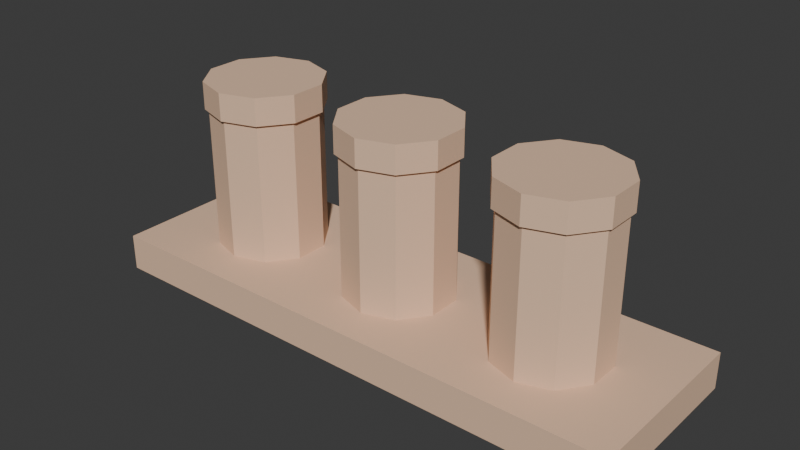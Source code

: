 # Source: SUB_Temperos_v01.blend  (saved by Blender 4.2.66; exported with 4.5.12 LTS)
import bpy
from mathutils import Matrix  # noqa: F401  (used for matrix-valued properties, if any)

bpy.ops.wm.read_factory_settings(use_empty=True)
scene = bpy.context.scene
scene.name = 'Scene'

# ---- collections
col_sub_temperos_v01 = bpy.data.collections.new('SUB_Temperos_v01'); scene.collection.children.link(col_sub_temperos_v01)

# ---- materials (node trees are filled in below, after node groups)
mat_polyroom_pbr = bpy.data.materials.new('Polyroom_PBR')

# ---- material node trees
mat_polyroom_pbr.use_nodes = True; mat_polyroom_pbr.node_tree.nodes.clear()
_N = mat_polyroom_pbr.node_tree.nodes; _L = mat_polyroom_pbr.node_tree.links
n0 = _N.new('ShaderNodeOutputMaterial'); n0.name = 'Material Output'; n0.location = (300, 0)
n1 = _N.new('ShaderNodeBsdfPrincipled'); n1.name = 'Principled BSDF'; n1.location = (0, 0)
n1.inputs[2].default_value = 0.8
n2 = _N.new('ShaderNodeVertexColor'); n2.name = 'Color Attribute'; n2.location = (-300, 0)
n2.layer_name = 'Color'
_L.new(n2.outputs[0], n1.inputs[0])
_L.new(n1.outputs[0], n0.inputs[0])
n0.is_active_output = True

# ---- world
world_world = bpy.data.worlds.new('World'); scene.world = world_world
world_world.use_nodes = True; world_world.node_tree.nodes.clear()
_N = world_world.node_tree.nodes; _L = world_world.node_tree.links
n0 = _N.new('ShaderNodeOutputWorld'); n0.name = 'World Output'; n0.location = (300, 300)
n1 = _N.new('ShaderNodeBackground'); n1.name = 'Background'; n1.location = (10, 300)
n1.inputs[0].default_value = (0.05088, 0.05088, 0.05088, 1.0)
_L.new(n1.outputs[0], n0.inputs[0])
n0.is_active_output = True
world_world.color = (0.05088, 0.05088, 0.05088)
world_world.sun_shadow_jitter_overblur = 0.0

# ---- meshes
me_sub_temperos_v01 = bpy.data.meshes.new('SUB_Temperos_v01')
me_sub_temperos_v01.from_pydata([(-0.15, -0.05, 0.0), (-0.15, -0.05, 0.02), (-0.15, 0.05, 0.0), (-0.15, 0.05, 0.02), (0.15, -0.05, 0.0), (0.15, -0.05, 0.02), (0.15, 0.05, 0.0), (0.15, 0.05, 0.02), (-0.09, 0.03, 0.02), (-0.09, 0.03, 0.1), (-0.07237, 0.02427, 0.02), (-0.07237, 0.02427, 0.1), (-0.06147, 0.009271, 0.02), (-0.06147, 0.009271, 0.1), (-0.06147, -0.009271, 0.02), (-0.06147, -0.009271, 0.1), (-0.07237, -0.02427, 0.02), (-0.07237, -0.02427, 0.1), (-0.09, -0.03, 0.02), (-0.09, -0.03, 0.1), (-0.1076, -0.02427, 0.02), (-0.1076, -0.02427, 0.1), (-0.1185, -0.009271, 0.02), (-0.1185, -0.009271, 0.1), (-0.1185, 0.009271, 0.02), (-0.1185, 0.009271, 0.1), (-0.1076, 0.02427, 0.02), (-0.1076, 0.02427, 0.1), (-0.09, 0.032, 0.0975), (-0.09, 0.032, 0.1125), (-0.07119, 0.02589, 0.0975), (-0.07119, 0.02589, 0.1125), (-0.05957, 0.009889, 0.0975), (-0.05957, 0.009889, 0.1125), (-0.05957, -0.009889, 0.0975), (-0.05957, -0.009889, 0.1125), (-0.07119, -0.02589, 0.0975), (-0.07119, -0.02589, 0.1125), (-0.09, -0.032, 0.0975), (-0.09, -0.032, 0.1125), (-0.1088, -0.02589, 0.0975), (-0.1088, -0.02589, 0.1125), (-0.1204, -0.009889, 0.0975), (-0.1204, -0.009889, 0.1125), (-0.1204, 0.009889, 0.0975), (-0.1204, 0.009889, 0.1125), (-0.1088, 0.02589, 0.0975), (-0.1088, 0.02589, 0.1125), (0.0, 0.03, 0.02), (0.0, 0.03, 0.1), (0.01763, 0.02427, 0.02), (0.01763, 0.02427, 0.1), (0.02853, 0.009271, 0.02), (0.02853, 0.009271, 0.1), (0.02853, -0.009271, 0.02), (0.02853, -0.009271, 0.1), (0.01763, -0.02427, 0.02), (0.01763, -0.02427, 0.1), (0.0, -0.03, 0.02), (0.0, -0.03, 0.1), (-0.01763, -0.02427, 0.02), (-0.01763, -0.02427, 0.1), (-0.02853, -0.009271, 0.02), (-0.02853, -0.009271, 0.1), (-0.02853, 0.009271, 0.02), (-0.02853, 0.009271, 0.1), (-0.01763, 0.02427, 0.02), (-0.01763, 0.02427, 0.1), (0.0, 0.032, 0.0975), (0.0, 0.032, 0.1125), (0.01881, 0.02589, 0.0975), (0.01881, 0.02589, 0.1125), (0.03043, 0.009889, 0.0975), (0.03043, 0.009889, 0.1125), (0.03043, -0.009889, 0.0975), (0.03043, -0.009889, 0.1125), (0.01881, -0.02589, 0.0975), (0.01881, -0.02589, 0.1125), (0.0, -0.032, 0.0975), (0.0, -0.032, 0.1125), (-0.01881, -0.02589, 0.0975), (-0.01881, -0.02589, 0.1125), (-0.03043, -0.009889, 0.0975), (-0.03043, -0.009889, 0.1125), (-0.03043, 0.009889, 0.0975), (-0.03043, 0.009889, 0.1125), (-0.01881, 0.02589, 0.0975), (-0.01881, 0.02589, 0.1125), (0.09, 0.03, 0.02), (0.09, 0.03, 0.1), (0.1076, 0.02427, 0.02), (0.1076, 0.02427, 0.1), (0.1185, 0.009271, 0.02), (0.1185, 0.009271, 0.1), (0.1185, -0.009271, 0.02), (0.1185, -0.009271, 0.1), (0.1076, -0.02427, 0.02), (0.1076, -0.02427, 0.1), (0.09, -0.03, 0.02), (0.09, -0.03, 0.1), (0.07237, -0.02427, 0.02), (0.07237, -0.02427, 0.1), (0.06147, -0.009271, 0.02), (0.06147, -0.009271, 0.1), (0.06147, 0.009271, 0.02), (0.06147, 0.009271, 0.1), (0.07237, 0.02427, 0.02), (0.07237, 0.02427, 0.1), (0.09, 0.032, 0.0975), (0.09, 0.032, 0.1125), (0.1088, 0.02589, 0.0975), (0.1088, 0.02589, 0.1125), (0.1204, 0.009889, 0.0975), (0.1204, 0.009889, 0.1125), (0.1204, -0.009889, 0.0975), (0.1204, -0.009889, 0.1125), (0.1088, -0.02589, 0.0975), (0.1088, -0.02589, 0.1125), (0.09, -0.032, 0.0975), (0.09, -0.032, 0.1125), (0.07119, -0.02589, 0.0975), (0.07119, -0.02589, 0.1125), (0.05957, -0.009889, 0.0975), (0.05957, -0.009889, 0.1125), (0.05957, 0.009889, 0.0975), (0.05957, 0.009889, 0.1125), (0.07119, 0.02589, 0.0975), (0.07119, 0.02589, 0.1125)], [], [(0, 1, 3, 2), (2, 3, 7, 6), (6, 7, 5, 4), (4, 5, 1, 0), (2, 6, 4, 0), (7, 3, 1, 5), (8, 9, 11, 10), (10, 11, 13, 12), (12, 13, 15, 14), (14, 15, 17, 16), (16, 17, 19, 18), (18, 19, 21, 20), (20, 21, 23, 22), (22, 23, 25, 24), (11, 9, 27, 25, 23, 21, 19, 17, 15, 13), (24, 25, 27, 26), (26, 27, 9, 8), (8, 10, 12, 14, 16, 18, 20, 22, 24, 26), (28, 29, 31, 30), (30, 31, 33, 32), (32, 33, 35, 34), (34, 35, 37, 36), (36, 37, 39, 38), (38, 39, 41, 40), (40, 41, 43, 42), (42, 43, 45, 44), (31, 29, 47, 45, 43, 41, 39, 37, 35, 33), (44, 45, 47, 46), (46, 47, 29, 28), (28, 30, 32, 34, 36, 38, 40, 42, 44, 46), (48, 49, 51, 50), (50, 51, 53, 52), (52, 53, 55, 54), (54, 55, 57, 56), (56, 57, 59, 58), (58, 59, 61, 60), (60, 61, 63, 62), (62, 63, 65, 64), (51, 49, 67, 65, 63, 61, 59, 57, 55, 53), (64, 65, 67, 66), (66, 67, 49, 48), (48, 50, 52, 54, 56, 58, 60, 62, 64, 66), (68, 69, 71, 70), (70, 71, 73, 72), (72, 73, 75, 74), (74, 75, 77, 76), (76, 77, 79, 78), (78, 79, 81, 80), (80, 81, 83, 82), (82, 83, 85, 84), (71, 69, 87, 85, 83, 81, 79, 77, 75, 73), (84, 85, 87, 86), (86, 87, 69, 68), (68, 70, 72, 74, 76, 78, 80, 82, 84, 86), (88, 89, 91, 90), (90, 91, 93, 92), (92, 93, 95, 94), (94, 95, 97, 96), (96, 97, 99, 98), (98, 99, 101, 100), (100, 101, 103, 102), (102, 103, 105, 104), (91, 89, 107, 105, 103, 101, 99, 97, 95, 93), (104, 105, 107, 106), (106, 107, 89, 88), (88, 90, 92, 94, 96, 98, 100, 102, 104, 106), (108, 109, 111, 110), (110, 111, 113, 112), (112, 113, 115, 114), (114, 115, 117, 116), (116, 117, 119, 118), (118, 119, 121, 120), (120, 121, 123, 122), (122, 123, 125, 124), (111, 109, 127, 125, 123, 121, 119, 117, 115, 113), (124, 125, 127, 126), (126, 127, 109, 108), (108, 110, 112, 114, 116, 118, 120, 122, 124, 126)])
_uv = me_sub_temperos_v01.uv_layers.new(name='UVMap')
_uv.uv.foreach_set('vector', [0.005645, 0.896, 0.005645, 0.896, 0.3024, 0.896, 0.3024, 0.896, 0.6105, 0.005645, 0.6105, 0.005645, 0.6105, 0.896, 0.6105, 0.896, 0.6105, 0.896, 0.6105, 0.896, 0.3137, 0.896, 0.3137, 0.896, 0.3137, 0.896, 0.3137, 0.896, 0.3137, 0.005645, 0.3137, 0.005645, 0.6105, 0.005645, 0.6105, 0.896, 0.3137, 0.896, 0.3137, 0.005645, 0.3024, 0.005645, 0.3024, 0.896, 0.005645, 0.896, 0.005645, 0.005645, 0.8984, 0.5862, 0.8984, 0.5862, 0.8461, 0.5692, 0.8461, 0.5692, 0.8461, 0.5692, 0.8461, 0.5692, 0.8137, 0.5246, 0.8137, 0.5246, 0.8137, 0.5246, 0.8137, 0.5246, 0.8137, 0.4696, 0.8137, 0.4696, 0.8137, 0.4696, 0.8137, 0.4696, 0.8461, 0.4251, 0.8461, 0.4251, 0.8461, 0.4251, 0.8461, 0.4251, 0.8984, 0.4081, 0.8984, 0.4081, 0.8984, 0.6093, 0.8984, 0.6093, 0.8461, 0.6263, 0.8461, 0.6263, 0.8461, 0.6263, 0.8461, 0.6263, 0.8137, 0.6708, 0.8137, 0.6708, 0.8137, 0.6708, 0.8137, 0.6708, 0.8137, 0.7259, 0.8137, 0.7259, 0.9507, 0.7704, 0.8984, 0.7874, 0.8461, 0.7704, 0.8137, 0.7259, 0.8137, 0.6708, 0.8461, 0.6263, 0.8984, 0.6093, 0.9507, 0.6263, 0.9831, 0.6708, 0.9831, 0.7259, 0.8137, 0.7259, 0.8137, 0.7259, 0.8461, 0.7704, 0.8461, 0.7704, 0.8461, 0.7704, 0.8461, 0.7704, 0.8984, 0.7874, 0.8984, 0.7874, 0.8984, 0.5862, 0.8461, 0.5692, 0.8137, 0.5246, 0.8137, 0.4696, 0.8461, 0.4251, 0.8984, 0.4081, 0.9507, 0.4251, 0.9831, 0.4696, 0.9831, 0.5246, 0.9507, 0.5692, 0.7121, 0.3968, 0.7121, 0.3968, 0.6563, 0.3787, 0.6563, 0.3787, 0.6563, 0.3787, 0.6563, 0.3787, 0.6218, 0.3312, 0.6218, 0.3312, 0.6218, 0.3312, 0.6218, 0.3312, 0.6218, 0.2725, 0.6218, 0.2725, 0.6218, 0.2725, 0.6218, 0.2725, 0.6563, 0.225, 0.6563, 0.225, 0.6563, 0.225, 0.6563, 0.225, 0.7121, 0.2069, 0.7121, 0.2069, 0.7121, 0.4081, 0.7121, 0.4081, 0.6563, 0.4262, 0.6563, 0.4262, 0.6563, 0.4262, 0.6563, 0.4262, 0.6218, 0.4737, 0.6218, 0.4737, 0.6218, 0.4737, 0.6218, 0.4737, 0.6218, 0.5324, 0.6218, 0.5324, 0.7679, 0.5799, 0.7121, 0.598, 0.6563, 0.5799, 0.6218, 0.5324, 0.6218, 0.4737, 0.6563, 0.4262, 0.7121, 0.4081, 0.7679, 0.4262, 0.8024, 0.4737, 0.8024, 0.5324, 0.6218, 0.5324, 0.6218, 0.5324, 0.6563, 0.5799, 0.6563, 0.5799, 0.6563, 0.5799, 0.6563, 0.5799, 0.7121, 0.598, 0.7121, 0.598, 0.7121, 0.3968, 0.6563, 0.3787, 0.6218, 0.3312, 0.6218, 0.2725, 0.6563, 0.225, 0.7121, 0.2069, 0.7679, 0.225, 0.8024, 0.2725, 0.8024, 0.3312, 0.7679, 0.3787, 0.8461, 0.3679, 0.8461, 0.3679, 0.8137, 0.3234, 0.8137, 0.3234, 0.8137, 0.3234, 0.8137, 0.3234, 0.8137, 0.2684, 0.8137, 0.2684, 0.8137, 0.2684, 0.8137, 0.2684, 0.8461, 0.2239, 0.8461, 0.2239, 0.8461, 0.2239, 0.8461, 0.2239, 0.8984, 0.2069, 0.8984, 0.2069, 0.8984, 0.2069, 0.8984, 0.2069, 0.9507, 0.2239, 0.9507, 0.2239, 0.9507, 0.2239, 0.9507, 0.2239, 0.8984, 0.2069, 0.8984, 0.2069, 0.8984, 0.2069, 0.8984, 0.2069, 0.8461, 0.2239, 0.8461, 0.2239, 0.8461, 0.2239, 0.8461, 0.2239, 0.8137, 0.2684, 0.8137, 0.2684, 0.8984, 0.3849, 0.8461, 0.3679, 0.8137, 0.3234, 0.8137, 0.2684, 0.8461, 0.2239, 0.8984, 0.2069, 0.9507, 0.2239, 0.9831, 0.2684, 0.9831, 0.3234, 0.9507, 0.3679, 0.8137, 0.2684, 0.8137, 0.2684, 0.8137, 0.3234, 0.8137, 0.3234, 0.8137, 0.3234, 0.8137, 0.3234, 0.8461, 0.3679, 0.8461, 0.3679, 0.8461, 0.3679, 0.8137, 0.3234, 0.8137, 0.2684, 0.8461, 0.2239, 0.8984, 0.2069, 0.9507, 0.2239, 0.9831, 0.2684, 0.9831, 0.3234, 0.9507, 0.3679, 0.8984, 0.3849, 0.6218, 0.13, 0.6218, 0.13, 0.6218, 0.07127, 0.6218, 0.07127, 0.6218, 0.07127, 0.6218, 0.07127, 0.6563, 0.02378, 0.6563, 0.02378, 0.6563, 0.02378, 0.6563, 0.02378, 0.7121, 0.005645, 0.7121, 0.005645, 0.7121, 0.005645, 0.7121, 0.005645, 0.7679, 0.02378, 0.7679, 0.02378, 0.7679, 0.02378, 0.7679, 0.02378, 0.8024, 0.07127, 0.8024, 0.07127, 0.8024, 0.07127, 0.8024, 0.07127, 0.7679, 0.02378, 0.7679, 0.02378, 0.7679, 0.02378, 0.7679, 0.02378, 0.7121, 0.005645, 0.7121, 0.005645, 0.7121, 0.005645, 0.7121, 0.005645, 0.6563, 0.02378, 0.6563, 0.02378, 0.6563, 0.1774, 0.6218, 0.13, 0.6218, 0.07127, 0.6563, 0.02378, 0.7121, 0.005645, 0.7679, 0.02378, 0.8024, 0.07127, 0.8024, 0.13, 0.7679, 0.1774, 0.7121, 0.1956, 0.6563, 0.02378, 0.6563, 0.02378, 0.6218, 0.07127, 0.6218, 0.07127, 0.6218, 0.07127, 0.6218, 0.07127, 0.6218, 0.13, 0.6218, 0.13, 0.6218, 0.13, 0.6218, 0.07127, 0.6563, 0.02378, 0.7121, 0.005645, 0.7679, 0.02378, 0.8024, 0.07127, 0.8024, 0.13, 0.7679, 0.1774, 0.7121, 0.1956, 0.6563, 0.1774, 0.8984, 0.9768, 0.8984, 0.9768, 0.8461, 0.9597, 0.8461, 0.9597, 0.8461, 0.9597, 0.8461, 0.9597, 0.8137, 0.9152, 0.8137, 0.9152, 0.8137, 0.9152, 0.8137, 0.9152, 0.8137, 0.8602, 0.8137, 0.8602, 0.8137, 0.8602, 0.8137, 0.8602, 0.8461, 0.8157, 0.8461, 0.8157, 0.8461, 0.8157, 0.8461, 0.8157, 0.8984, 0.7987, 0.8984, 0.7987, 0.7177, 0.8106, 0.7177, 0.8106, 0.6654, 0.8276, 0.6654, 0.8276, 0.6654, 0.8276, 0.6654, 0.8276, 0.6331, 0.8721, 0.6331, 0.8721, 0.6331, 0.8721, 0.6331, 0.8721, 0.6331, 0.9271, 0.6331, 0.9271, 0.7701, 0.9716, 0.7177, 0.9886, 0.6654, 0.9716, 0.6331, 0.9271, 0.6331, 0.8721, 0.6654, 0.8276, 0.7177, 0.8106, 0.7701, 0.8276, 0.8024, 0.8721, 0.8024, 0.9271, 0.6331, 0.9271, 0.6331, 0.9271, 0.6654, 0.9716, 0.6654, 0.9716, 0.6654, 0.9716, 0.6654, 0.9716, 0.7177, 0.9886, 0.7177, 0.9886, 0.8984, 0.9768, 0.8461, 0.9597, 0.8137, 0.9152, 0.8137, 0.8602, 0.8461, 0.8157, 0.8984, 0.7987, 0.9507, 0.8157, 0.9831, 0.8602, 0.9831, 0.9152, 0.9507, 0.9597, 0.7121, 0.7993, 0.7121, 0.7993, 0.6563, 0.7811, 0.6563, 0.7811, 0.6563, 0.7811, 0.6563, 0.7811, 0.6218, 0.7336, 0.6218, 0.7336, 0.6218, 0.7336, 0.6218, 0.7336, 0.6218, 0.675, 0.6218, 0.675, 0.6218, 0.675, 0.6218, 0.675, 0.6563, 0.6275, 0.6563, 0.6275, 0.6563, 0.6275, 0.6563, 0.6275, 0.7121, 0.6093, 0.7121, 0.6093, 0.904, 0.005645, 0.904, 0.005645, 0.8482, 0.02378, 0.8482, 0.02378, 0.8482, 0.02378, 0.8482, 0.02378, 0.8137, 0.07127, 0.8137, 0.07127, 0.8137, 0.07127, 0.8137, 0.07127, 0.8137, 0.13, 0.8137, 0.13, 0.9599, 0.1774, 0.904, 0.1956, 0.8482, 0.1774, 0.8137, 0.13, 0.8137, 0.07127, 0.8482, 0.02378, 0.904, 0.005645, 0.9599, 0.02378, 0.9944, 0.07127, 0.9944, 0.13, 0.8137, 0.13, 0.8137, 0.13, 0.8482, 0.1774, 0.8482, 0.1774, 0.8482, 0.1774, 0.8482, 0.1774, 0.904, 0.1956, 0.904, 0.1956, 0.7121, 0.7993, 0.6563, 0.7811, 0.6218, 0.7336, 0.6218, 0.675, 0.6563, 0.6275, 0.7121, 0.6093, 0.7679, 0.6275, 0.8024, 0.675, 0.8024, 0.7336, 0.7679, 0.7811])
_ca = me_sub_temperos_v01.color_attributes.new('Color', 'FLOAT_COLOR', 'POINT')
_ca.data.foreach_set('color', [0.8157, 0.549, 0.3765, 1.0, 0.8157, 0.549, 0.3765, 1.0, 0.8157, 0.549, 0.3765, 1.0, 0.8157, 0.549, 0.3765, 1.0, 0.8157, 0.549, 0.3765, 1.0, 0.8157, 0.549, 0.3765, 1.0, 0.8157, 0.549, 0.3765, 1.0, 0.8157, 0.549, 0.3765, 1.0, 0.8157, 0.549, 0.3765, 1.0, 0.8157, 0.549, 0.3765, 1.0, 0.8157, 0.549, 0.3765, 1.0, 0.8157, 0.549, 0.3765, 1.0, 0.8157, 0.549, 0.3765, 1.0, 0.8157, 0.549, 0.3765, 1.0, 0.8157, 0.549, 0.3765, 1.0, 0.8157, 0.549, 0.3765, 1.0, 0.8157, 0.549, 0.3765, 1.0, 0.8157, 0.549, 0.3765, 1.0, 0.8157, 0.549, 0.3765, 1.0, 0.8157, 0.549, 0.3765, 1.0, 0.8157, 0.549, 0.3765, 1.0, 0.8157, 0.549, 0.3765, 1.0, 0.8157, 0.549, 0.3765, 1.0, 0.8157, 0.549, 0.3765, 1.0, 0.8157, 0.549, 0.3765, 1.0, 0.8157, 0.549, 0.3765, 1.0, 0.8157, 0.549, 0.3765, 1.0, 0.8157, 0.549, 0.3765, 1.0, 0.8157, 0.549, 0.3765, 1.0, 0.8157, 0.549, 0.3765, 1.0, 0.8157, 0.549, 0.3765, 1.0, 0.8157, 0.549, 0.3765, 1.0, 0.8157, 0.549, 0.3765, 1.0, 0.8157, 0.549, 0.3765, 1.0, 0.8157, 0.549, 0.3765, 1.0, 0.8157, 0.549, 0.3765, 1.0, 0.8157, 0.549, 0.3765, 1.0, 0.8157, 0.549, 0.3765, 1.0, 0.8157, 0.549, 0.3765, 1.0, 0.8157, 0.549, 0.3765, 1.0, 0.8157, 0.549, 0.3765, 1.0, 0.8157, 0.549, 0.3765, 1.0, 0.8157, 0.549, 0.3765, 1.0, 0.8157, 0.549, 0.3765, 1.0, 0.8157, 0.549, 0.3765, 1.0, 0.8157, 0.549, 0.3765, 1.0, 0.8157, 0.549, 0.3765, 1.0, 0.8157, 0.549, 0.3765, 1.0, 0.8157, 0.549, 0.3765, 1.0, 0.8157, 0.549, 0.3765, 1.0, 0.8157, 0.549, 0.3765, 1.0, 0.8157, 0.549, 0.3765, 1.0, 0.8157, 0.549, 0.3765, 1.0, 0.8157, 0.549, 0.3765, 1.0, 0.8157, 0.549, 0.3765, 1.0, 0.8157, 0.549, 0.3765, 1.0, 0.8157, 0.549, 0.3765, 1.0, 0.8157, 0.549, 0.3765, 1.0, 0.8157, 0.549, 0.3765, 1.0, 0.8157, 0.549, 0.3765, 1.0, 0.8157, 0.549, 0.3765, 1.0, 0.8157, 0.549, 0.3765, 1.0, 0.8157, 0.549, 0.3765, 1.0, 0.8157, 0.549, 0.3765, 1.0, 0.8157, 0.549, 0.3765, 1.0, 0.8157, 0.549, 0.3765, 1.0, 0.8157, 0.549, 0.3765, 1.0, 0.8157, 0.549, 0.3765, 1.0, 0.8157, 0.549, 0.3765, 1.0, 0.8157, 0.549, 0.3765, 1.0, 0.8157, 0.549, 0.3765, 1.0, 0.8157, 0.549, 0.3765, 1.0, 0.8157, 0.549, 0.3765, 1.0, 0.8157, 0.549, 0.3765, 1.0, 0.8157, 0.549, 0.3765, 1.0, 0.8157, 0.549, 0.3765, 1.0, 0.8157, 0.549, 0.3765, 1.0, 0.8157, 0.549, 0.3765, 1.0, 0.8157, 0.549, 0.3765, 1.0, 0.8157, 0.549, 0.3765, 1.0, 0.8157, 0.549, 0.3765, 1.0, 0.8157, 0.549, 0.3765, 1.0, 0.8157, 0.549, 0.3765, 1.0, 0.8157, 0.549, 0.3765, 1.0, 0.8157, 0.549, 0.3765, 1.0, 0.8157, 0.549, 0.3765, 1.0, 0.8157, 0.549, 0.3765, 1.0, 0.8157, 0.549, 0.3765, 1.0, 0.8157, 0.549, 0.3765, 1.0, 0.8157, 0.549, 0.3765, 1.0, 0.8157, 0.549, 0.3765, 1.0, 0.8157, 0.549, 0.3765, 1.0, 0.8157, 0.549, 0.3765, 1.0, 0.8157, 0.549, 0.3765, 1.0, 0.8157, 0.549, 0.3765, 1.0, 0.8157, 0.549, 0.3765, 1.0, 0.8157, 0.549, 0.3765, 1.0, 0.8157, 0.549, 0.3765, 1.0, 0.8157, 0.549, 0.3765, 1.0, 0.8157, 0.549, 0.3765, 1.0, 0.8157, 0.549, 0.3765, 1.0, 0.8157, 0.549, 0.3765, 1.0, 0.8157, 0.549, 0.3765, 1.0, 0.8157, 0.549, 0.3765, 1.0, 0.8157, 0.549, 0.3765, 1.0, 0.8157, 0.549, 0.3765, 1.0, 0.8157, 0.549, 0.3765, 1.0, 0.8157, 0.549, 0.3765, 1.0, 0.8157, 0.549, 0.3765, 1.0, 0.8157, 0.549, 0.3765, 1.0, 0.8157, 0.549, 0.3765, 1.0, 0.8157, 0.549, 0.3765, 1.0, 0.8157, 0.549, 0.3765, 1.0, 0.8157, 0.549, 0.3765, 1.0, 0.8157, 0.549, 0.3765, 1.0, 0.8157, 0.549, 0.3765, 1.0, 0.8157, 0.549, 0.3765, 1.0, 0.8157, 0.549, 0.3765, 1.0, 0.8157, 0.549, 0.3765, 1.0, 0.8157, 0.549, 0.3765, 1.0, 0.8157, 0.549, 0.3765, 1.0, 0.8157, 0.549, 0.3765, 1.0, 0.8157, 0.549, 0.3765, 1.0, 0.8157, 0.549, 0.3765, 1.0, 0.8157, 0.549, 0.3765, 1.0, 0.8157, 0.549, 0.3765, 1.0, 0.8157, 0.549, 0.3765, 1.0, 0.8157, 0.549, 0.3765, 1.0])
me_sub_temperos_v01.materials.append(mat_polyroom_pbr)
me_sub_temperos_v01.update()

# ---- objects
ob_sub_temperos_v01 = bpy.data.objects.new('SUB_Temperos_v01', me_sub_temperos_v01)

# ---- transforms, parenting, visibility, modifiers, constraints
ob_sub_temperos_v01.location = (0.0, 0.0, 0.0)

# ---- collection membership
col_sub_temperos_v01.objects.link(ob_sub_temperos_v01)

# ---- scene / render settings (as saved in the file)
scene.frame_start = 1; scene.frame_end = 250; scene.frame_set(1)
scene.render.engine = 'BLENDER_EEVEE_NEXT'
bpy.context.view_layer.update()

# ---- added for rendering (the .blend has no active camera and no usable light): camera, sun
cam_auto = bpy.data.cameras.new('AutoCamera')
cam_auto.lens = 50.0
cam_auto.sensor_width = 36.0
cam_auto.clip_end = 1000.0
ob_auto_camera = bpy.data.objects.new('AutoCamera', cam_auto)
scene.collection.objects.link(ob_auto_camera)
ob_auto_camera.location = (0.310545, -0.372654, 0.304686)
ob_auto_camera.rotation_euler = (1.09748, -7.21219e-08, 0.694738)
scene.camera = ob_auto_camera
light_auto_sun = bpy.data.lights.new('AutoSun', 'SUN')
light_auto_sun.energy = 3.0
light_auto_sun.angle = 0.0523599
ob_auto_sun = bpy.data.objects.new('AutoSun', light_auto_sun)
scene.collection.objects.link(ob_auto_sun)
ob_auto_sun.rotation_euler = (0.872665, 0.174533, 0.523599)
bpy.context.view_layer.update()
